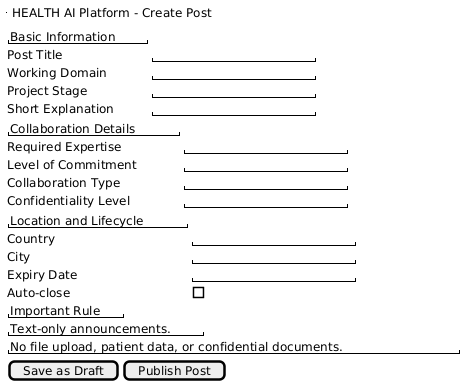

The diagram above was rendered by PlantUML. Its source (embedded in the PNG):
@startsalt
{
  {^"HEALTH AI Platform - Create Post"}

  {
    "Basic Information"
    Post Title           | "                    "
    Working Domain       | "                    "
    Project Stage        | "                    "
    Short Explanation    | "                    "
  }

  {
    "Collaboration Details"
    Required Expertise   | "                    "
    Level of Commitment  | "                    "
    Collaboration Type   | "                    "
    Confidentiality Level | "                    "
  }

  {
    "Location and Lifecycle"
    Country              | "                    "
    City                 | "                    "
    Expiry Date          | "                    "
    Auto-close           | [ ]
  }

  {
    "Important Rule"
    "Text-only announcements."
    "No file upload, patient data, or confidential documents."
  }

  {
    [Save as Draft] | [Publish Post]
  }
}
@endsalt